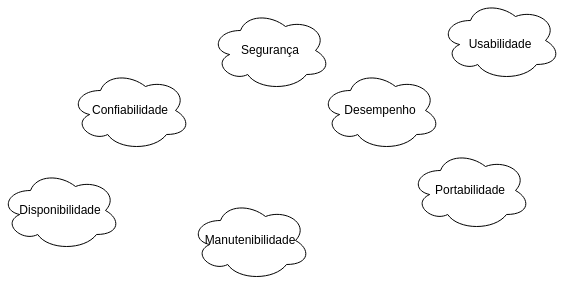

The diagram above was exported from draw.io. Its source (the exported page's mxGraphModel, read from the mxfile embedded in the PNG):
<mxGraphModel dx="1108" dy="429" grid="1" gridSize="10" guides="1" tooltips="1" connect="1" arrows="1" fold="1" page="1" pageScale="1" pageWidth="827" pageHeight="1169" math="0" shadow="0">
  <root>
    <mxCell id="0" />
    <mxCell id="1" parent="0" />
    <mxCell id="JSIUdYUDSMSWj-UqJtRi-42" value="&lt;font color=&quot;#000000&quot; style=&quot;font-size: 12px&quot;&gt;Usabilidade&lt;/font&gt;" style="ellipse;shape=cloud;whiteSpace=wrap;html=1;imageBorder=none;labelBackgroundColor=none;fontSize=24;fontColor=#007FFF;strokeColor=#000000;fillColor=none;" parent="1" vertex="1">
      <mxGeometry x="470" y="60" width="120" height="80" as="geometry" />
    </mxCell>
    <mxCell id="JSIUdYUDSMSWj-UqJtRi-43" value="Confiabilidade" style="ellipse;shape=cloud;whiteSpace=wrap;html=1;imageBorder=none;labelBackgroundColor=none;fontSize=12;fontColor=#000000;strokeColor=#000000;fillColor=none;" parent="1" vertex="1">
      <mxGeometry x="100" y="130" width="120" height="80" as="geometry" />
    </mxCell>
    <mxCell id="JSIUdYUDSMSWj-UqJtRi-44" value="Desempenho" style="ellipse;shape=cloud;whiteSpace=wrap;html=1;imageBorder=none;labelBackgroundColor=none;fontSize=12;fontColor=#000000;strokeColor=#000000;fillColor=none;" parent="1" vertex="1">
      <mxGeometry x="350" y="130" width="120" height="80" as="geometry" />
    </mxCell>
    <mxCell id="JSIUdYUDSMSWj-UqJtRi-45" value="Segurança" style="ellipse;shape=cloud;whiteSpace=wrap;html=1;imageBorder=none;labelBackgroundColor=none;fontSize=12;fontColor=#000000;strokeColor=#000000;fillColor=none;" parent="1" vertex="1">
      <mxGeometry x="240" y="70" width="120" height="80" as="geometry" />
    </mxCell>
    <mxCell id="JSIUdYUDSMSWj-UqJtRi-51" value="Portabilidade" style="ellipse;shape=cloud;whiteSpace=wrap;html=1;imageBorder=none;labelBackgroundColor=none;fontSize=12;fontColor=#000000;strokeColor=#000000;fillColor=none;" parent="1" vertex="1">
      <mxGeometry x="440" y="210" width="120" height="80" as="geometry" />
    </mxCell>
    <mxCell id="JSIUdYUDSMSWj-UqJtRi-52" value="Disponibilidade" style="ellipse;shape=cloud;whiteSpace=wrap;html=1;imageBorder=none;labelBackgroundColor=none;fontSize=12;fontColor=#000000;strokeColor=#000000;fillColor=none;" parent="1" vertex="1">
      <mxGeometry x="30" y="230" width="120" height="80" as="geometry" />
    </mxCell>
    <mxCell id="JSIUdYUDSMSWj-UqJtRi-60" value="Manutenibilidade" style="ellipse;shape=cloud;whiteSpace=wrap;html=1;imageBorder=none;labelBackgroundColor=none;fontSize=12;fontColor=#000000;strokeColor=#000000;fillColor=none;" parent="1" vertex="1">
      <mxGeometry x="220" y="260" width="120" height="80" as="geometry" />
    </mxCell>
  </root>
</mxGraphModel>